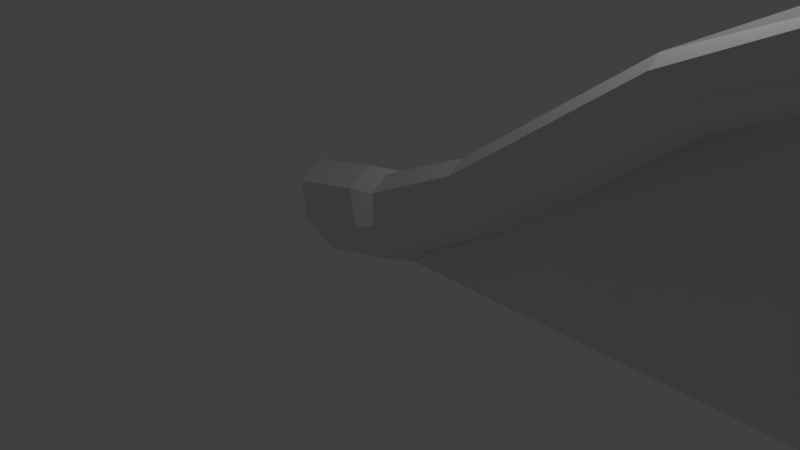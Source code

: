 # Source: Wings.blend  (saved by Blender 2.79.0; exported with 4.5.12 LTS)
import bpy
from mathutils import Matrix  # noqa: F401  (used for matrix-valued properties, if any)

bpy.ops.wm.read_factory_settings(use_empty=True)
scene = bpy.context.scene
scene.name = 'Scene'

# ---- collections
col_collection_1 = bpy.data.collections.new('Collection 1'); scene.collection.children.link(col_collection_1)

# ---- world
world_world = bpy.data.worlds.new('World'); scene.world = world_world
world_world.color = (0.05088, 0.05088, 0.05088)
world_world.use_sun_shadow = False
world_world.sun_shadow_jitter_overblur = 0.0
world_world.cycles.sampling_method = 'MANUAL'

# ---- cameras
cam_camera = bpy.data.cameras.new('Camera')
cam_camera.clip_end = 100.0
cam_camera.lens = 35.0
cam_camera.sensor_width = 32.0
cam_camera.sensor_height = 18.0
cam_camera.ortho_scale = 7.314
cam_camera.dof.focus_distance = 0.0
cam_camera.dof.aperture_fstop = 128.0

# ---- lights
light_lamp = bpy.data.lights.new('Lamp', 'POINT')
light_lamp.transmission_factor = 0.0
light_lamp.cutoff_distance = 30.0
light_lamp.energy = 100.0
light_lamp.shadow_buffer_clip_start = 1.001
light_lamp.shadow_soft_size = 0.1
light_lamp.shadow_maximum_resolution = 0.006
light_lamp.use_absolute_resolution = True

# ---- meshes
me_circle = bpy.data.meshes.new('Circle')
me_circle.from_pydata([(-0.5117, 0.5671, -0.5296), (-0.8848, 0.401, -0.8127), (-1.039, -5.647e-08, -0.93), (-0.8848, -0.401, -0.8127), (-0.5117, -0.5671, -0.5296), (-0.1387, -0.401, -0.2465), (0.01581, -3.556e-08, -0.1293), (-0.1387, 0.401, -0.2465), (-0.7237, 0.5671, 0.4189), (-1.083, 0.401, 0.1284), (-1.234, -8.265e-08, 0.009162), (-1.083, -0.401, 0.1284), (-0.7237, -0.5671, 0.4189), (-0.3692, -0.401, 0.7122), (-0.2232, -6.767e-08, 0.8341), (-0.3692, 0.401, 0.7122), (-0.8201, 0.4639, 0.6956), (-1.104, 0.328, 0.4524), (-1.222, -8.965e-08, 0.352), (-1.104, -0.328, 0.4524), (-0.8201, -0.4639, 0.6956), (-0.5374, -0.328, 0.9395), (-0.4208, -8.081e-08, 1.041), (-0.5374, 0.328, 0.9395), (-1.466, 0.4215, 1.882), (-1.694, 0.2981, 1.656), (-1.788, -1.671e-07, 1.563), (-1.694, -0.2981, 1.656), (-1.466, -0.4215, 1.882), (-1.232, -0.2981, 2.104), (-1.126, -1.679e-07, 2.191), (-1.232, 0.2981, 2.104), (-3.091, 0.4123, 4.019), (-3.297, 0.2915, 3.82), (-3.383, -3.828e-07, 3.737), (-3.297, -0.2915, 3.82), (-3.091, -0.4123, 4.019), (-2.89, -0.2915, 4.215), (-2.809, -3.936e-07, 4.296), (-2.89, 0.2915, 4.215), (-4.563, 0.3736, 7.477), (-4.793, 0.2642, 6.924), (-4.886, -5.304e-07, 6.655), (-4.793, -0.2642, 6.924), (-4.563, -0.3736, 7.43), (-4.328, -0.2642, 7.22), (-4.228, -5.216e-07, 7.28), (-4.328, 0.2642, 7.22), (-4.542, 0.3736, 7.698), (-4.811, 0.2642, 7.914), (-4.925, -5.356e-07, 7.924), (-4.811, -0.2642, 7.914), (-4.542, -0.3736, 7.679), (-4.276, -0.2642, 7.849), (-4.165, -5.131e-07, 7.833), (-4.276, 0.2642, 7.849), (-4.412, 0.3736, 8.553), (-4.684, 0.2642, 8.575), (-4.796, -5.183e-07, 8.583), (-4.684, -0.2642, 8.575), (-4.412, -0.3736, 8.553), (-4.114, -0.2642, 8.705), (-4.001, -4.945e-07, 8.838), (-4.114, 0.2642, 8.705), (-0.9477, 0.2475, 13.64), (-1.075, 0.175, 13.83), (-1.129, -3.288e-08, 13.91), (-1.075, -0.175, 13.83), (-0.9477, -0.2475, 13.64), (-0.8229, -0.175, 13.44), (-0.7719, -3.763e-08, 13.36), (-0.8229, 0.175, 13.44), (0.5055, 1.704e-07, 14.95), (-0.3723, -0.08677, 7.199), (-0.3104, -0.06136, 7.248), (-0.3771, 0.08677, 7.124), (-0.3225, 0.06136, 7.101), (-0.302, -3.197e-07, 7.08), (-0.3771, -0.08677, 7.124), (-0.3225, -0.06136, 7.101), (-2.803, 0.2219, 11.13), (-2.72, -3.097e-07, 11.08), (-2.803, -0.2219, 11.13), (-3.006, -0.3138, 11.23), (-3.209, -0.2219, 11.34), (-3.294, -3.199e-07, 11.38), (-3.209, 0.2219, 11.34), (-3.006, 0.3138, 11.23), (-0.282, -3.17e-07, 7.253), (-0.3104, 0.06136, 7.248), (-0.3723, 0.08677, 7.199), (-2.107, 0.1197, 7.5), (-2.107, 0.1692, 7.599), (-2.107, 0.1692, 7.71), (-2.107, -4.043e-07, 7.511), (-2.107, 0.1197, 7.784), (-2.107, -0.1692, 7.704), (-2.107, -4.002e-07, 7.782), (-2.107, -0.1197, 7.784), (-2.107, -0.1692, 7.583), (-2.107, -0.1197, 7.5), (-0.0844, -0.02918, 10.12), (-0.115, -0.04174, 10.12), (-0.07364, 0.001146, 10.11), (-0.0844, 0.03147, 10.12), (-0.115, 0.04403, 10.13), (-0.06877, -0.02918, 10.2), (-0.1, -0.04174, 10.17), (-0.05383, 0.001146, 10.21), (-0.06877, 0.03147, 10.2), (-0.1, 0.04403, 10.17), (-4.477, -0.3736, 8.116), (-4.477, 0.3736, 8.126), (-2.305, 0.0005491, 9.859), (-2.305, -0.1036, 9.477), (-2.305, 0.0005491, 9.468), (-2.305, 0.1047, 9.807), (-2.305, 0.1047, 9.477), (-2.305, 0.1479, 9.742), (-2.305, -0.1468, 9.742), (-2.305, -0.1036, 9.807), (-2.305, 0.1479, 9.577), (-2.305, -0.1468, 9.573), (-0.2232, -0.008441, 0.8341), (-0.4208, -0.008441, 1.041), (-1.126, -0.008441, 2.191), (-2.89, 0.2831, 4.215), (-4.228, -0.008441, 7.28), (-4.165, -0.008441, 7.833), (-4.001, -0.008441, 8.838), (-0.7719, -0.008441, 13.36), (0.5055, -0.008441, 14.95), (-0.302, -0.008441, 7.08), (-2.72, -0.008441, 11.08), (-0.282, -0.008441, 7.253), (-2.107, -0.008441, 7.511), (-2.107, -0.008441, 7.782), (-0.07364, -0.007295, 10.11), (-0.05383, -0.007295, 10.21), (-0.06877, 0.02303, 10.2), (-2.305, -0.007892, 9.859), (-2.305, -0.007892, 9.468), (-5.3, 0.1292, 6.64), (-5.441, -5.986e-07, 6.409), (-5.3, -0.1292, 6.64)], [], [(1, 0, 7, 6, 5, 4, 3, 2), (13, 14, 22, 21), (2, 3, 11, 10), (0, 1, 9, 8), (7, 0, 8, 15), (5, 6, 14, 13), (3, 4, 12, 11), (1, 2, 10, 9), (6, 7, 15, 14), (4, 5, 13, 12), (16, 17, 25, 24), (11, 12, 20, 19), (9, 10, 18, 17), (14, 15, 23, 22), (12, 13, 21, 20), (10, 11, 19, 18), (8, 9, 17, 16), (15, 8, 16, 23), (30, 31, 39, 38), (23, 16, 24, 31), (21, 22, 30, 29), (19, 20, 28, 27), (17, 18, 26, 25), (22, 23, 31, 30), (20, 21, 29, 28), (18, 19, 27, 26), (33, 34, 42, 41), (28, 29, 37, 36), (26, 27, 35, 34), (24, 25, 33, 32), (31, 24, 32, 39), (29, 30, 38, 37), (27, 28, 36, 35), (25, 26, 34, 33), (97, 98, 74, 88), (38, 39, 47, 46), (36, 37, 45, 44), (34, 35, 43, 42), (32, 33, 41, 40), (39, 32, 40, 47), (37, 38, 46, 45), (35, 36, 44, 43), (50, 51, 59, 58), (99, 100, 79, 78), (43, 44, 52, 51), (49, 142, 143, 50), (91, 92, 75, 76), (92, 93, 90, 75), (40, 41, 49, 48), (81, 80, 71, 70), (48, 49, 57, 56, 112), (118, 116, 109, 110), (115, 117, 104, 103), (51, 52, 111, 60, 59), (49, 50, 58, 57), (116, 113, 108, 109), (114, 115, 103, 101), (67, 68, 72), (83, 82, 69, 68), (85, 84, 67, 66), (87, 86, 65, 64), (80, 87, 64, 71), (82, 81, 70, 69), (84, 83, 68, 67), (86, 85, 66, 65), (95, 97, 88, 89), (65, 66, 72), (70, 71, 72), (68, 69, 72), (66, 67, 72), (64, 65, 72), (71, 64, 72), (69, 70, 72), (57, 58, 85, 86), (59, 60, 83, 84), (61, 62, 81, 82), (63, 56, 87, 80), (56, 57, 86, 87), (58, 59, 84, 85), (60, 61, 82, 83), (62, 63, 80, 81), (96, 99, 78, 73), (78, 79, 74, 73), (77, 76, 89, 88), (79, 77, 88, 74), (76, 75, 90, 89), (100, 94, 77, 79), (94, 91, 76, 77), (93, 95, 89, 90), (98, 96, 73, 74), (53, 52, 96, 98), (48, 55, 95, 93), (46, 47, 91, 94), (45, 46, 94, 100), (52, 44, 99, 96), (55, 54, 97, 95), (40, 48, 93, 92), (47, 40, 92, 91), (44, 45, 100, 99), (54, 53, 98, 97), (104, 105, 110, 109), (101, 103, 108, 106), (103, 104, 109, 108), (102, 101, 106, 107), (120, 119, 107, 106), (121, 112, 56, 118), (48, 112, 55), (119, 122, 102, 107), (52, 53, 111), (113, 120, 106, 108), (114, 101, 102, 122), (121, 117, 55, 112), (105, 104, 117, 121), (53, 114, 122, 111), (62, 61, 120, 113), (60, 111, 122, 119), (105, 121, 118, 110), (61, 60, 119, 120), (53, 54, 115, 114), (63, 62, 113, 116), (54, 55, 117, 115), (56, 63, 116, 118), (77, 22, 30), (77, 14, 22), (39, 77, 30), (46, 94, 39), (39, 94, 77), (115, 97, 54), (97, 115, 103, 88), (109, 70, 72), (70, 108, 81), (81, 108, 113), (81, 113, 62), (132, 125, 124), (132, 124, 123), (126, 125, 132), (127, 126, 135), (126, 132, 135), (141, 128, 136), (136, 134, 137, 141), (139, 131, 130), (130, 133, 138), (133, 140, 138), (133, 129, 140), (43, 144, 143, 42), (42, 143, 142, 41), (144, 43, 51), (51, 50, 143, 144), (41, 142, 49)])
me_circle.use_remesh_preserve_volume = False
me_circle.use_remesh_preserve_attributes = False
me_circle.use_mirror_vertex_groups = False
me_circle.update()

# ---- objects
ob_circle = bpy.data.objects.new('Circle', me_circle)
ob_lamp = bpy.data.objects.new('Lamp', light_lamp)
ob_camera = bpy.data.objects.new('Camera', cam_camera)

# ---- transforms, parenting, visibility, modifiers, constraints
ob_circle.location = (0.0, 0.0, 0.0)
ob_circle.rotation_euler = (-0.0, 1.571, 0.0)
ob_circle.lineart.crease_threshold = 0.0
ob_lamp.location = (4.076, 1.005, 5.904)
ob_lamp.rotation_euler = (0.6503, 0.05522, 1.866)
ob_lamp.lock_rotations_4d = False
ob_lamp.empty_display_type = 'ARROWS'
ob_lamp.color = (0.0, 0.0, 0.0, 0.0)
ob_lamp.lineart.crease_threshold = 0.0
ob_camera.location = (7.481, -6.508, 5.344)
ob_camera.rotation_euler = (1.109, 0.0, 0.8149)
ob_camera.lock_rotations_4d = False
ob_camera.empty_display_type = 'ARROWS'
ob_camera.color = (0.0, 0.0, 0.0, 0.0)
ob_camera.display_type = 'WIRE'
ob_camera.lineart.crease_threshold = 0.0

# ---- collection membership
col_collection_1.objects.link(ob_circle)
col_collection_1.objects.link(ob_lamp)
col_collection_1.objects.link(ob_camera)

# ---- scene / render settings (as saved in the file)
scene.camera = ob_camera
scene.frame_start = 1; scene.frame_end = 250; scene.frame_set(1)
scene.render.engine = 'BLENDER_EEVEE_NEXT'
scene.render.resolution_percentage = 50
scene.render.dither_intensity = 0.0
scene.cycles.use_denoising = False
scene.cycles.samples = 128
scene.cycles.sampling_pattern = 'TABULATED_SOBOL'
scene.cycles.use_adaptive_sampling = False
scene.cycles.use_light_tree = False
scene.cycles.blur_glossy = 0.0
scene.cycles.sample_clamp_indirect = 0.0
scene.view_settings.view_transform = 'Standard'
bpy.context.view_layer.update()
